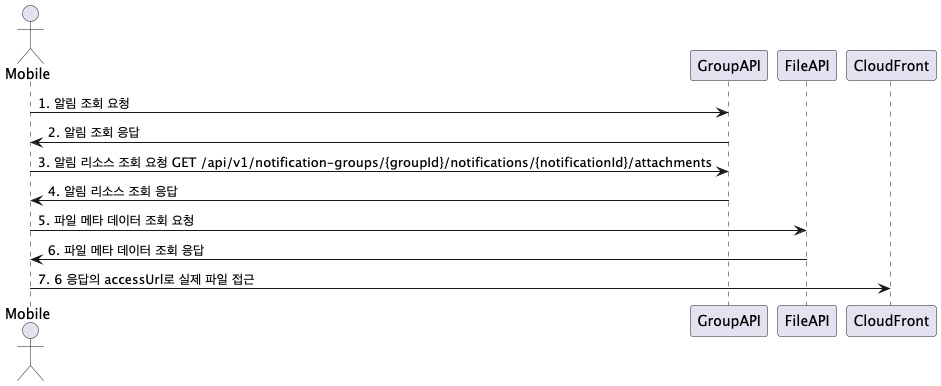

The diagram above was rendered by PlantUML. Its source (embedded in the PNG):
@startuml

actor Mobile

Mobile -> GroupAPI : 1. 알림 조회 요청
GroupAPI -> Mobile : 2. 알림 조회 응답
Mobile -> GroupAPI : 3. 알림 리소스 조회 요청 GET /api/v1/notification-groups/{groupId}/notifications/{notificationId}/attachments
GroupAPI -> Mobile : 4. 알림 리소스 조회 응답
Mobile -> FileAPI : 5. 파일 메타 데이터 조회 요청
FileAPI -> Mobile : 6. 파일 메타 데이터 조회 응답
Mobile -> CloudFront : 7. 6 응답의 accessUrl로 실제 파일 접근

@enduml